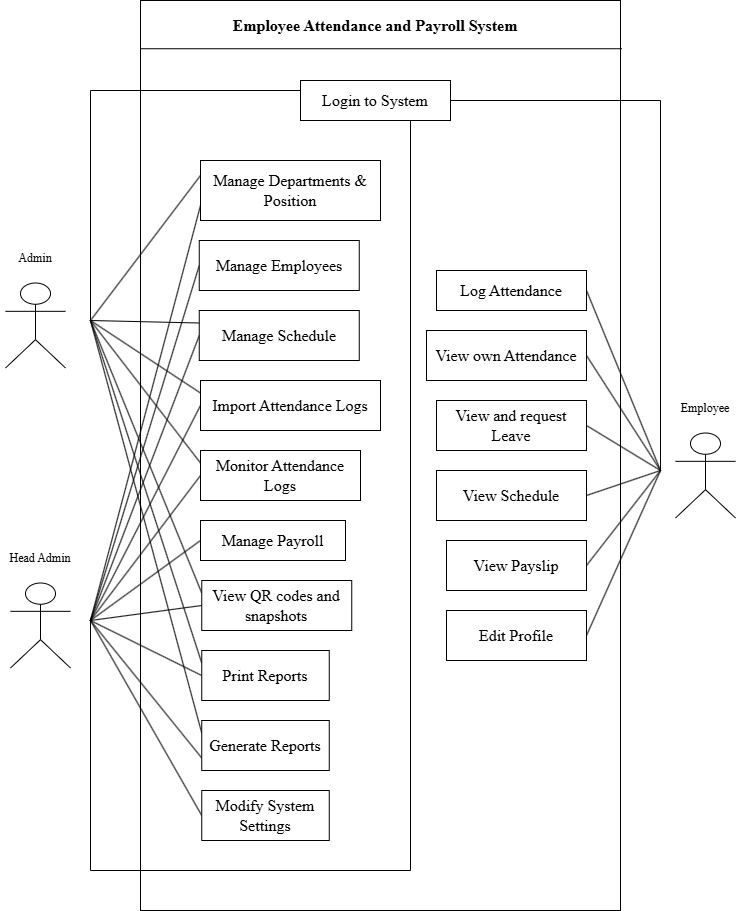

The diagram above was exported from draw.io. Its source (the exported page's mxGraphModel, read from the mxfile embedded in the PNG):
<mxGraphModel dx="1744" dy="1154" grid="1" gridSize="10" guides="1" tooltips="1" connect="1" arrows="1" fold="1" page="1" pageScale="1" pageWidth="850" pageHeight="1100" math="0" shadow="0">
  <root>
    <mxCell id="0" />
    <mxCell id="1" parent="0" />
    <mxCell id="sCbGhWC8arWOZHzVpmsW-1" value="" style="rounded=0;whiteSpace=wrap;html=1;fontFamily=Times New Roman;" vertex="1" parent="1">
      <mxGeometry x="190" y="80" width="480" height="910" as="geometry" />
    </mxCell>
    <mxCell id="sCbGhWC8arWOZHzVpmsW-38" style="rounded=0;orthogonalLoop=1;jettySize=auto;html=1;exitX=0;exitY=0.25;exitDx=0;exitDy=0;endArrow=none;endFill=0;edgeStyle=orthogonalEdgeStyle;" edge="1" parent="1" source="sCbGhWC8arWOZHzVpmsW-3">
      <mxGeometry relative="1" as="geometry">
        <mxPoint x="140" y="400" as="targetPoint" />
        <Array as="points">
          <mxPoint x="140" y="170" />
        </Array>
      </mxGeometry>
    </mxCell>
    <mxCell id="sCbGhWC8arWOZHzVpmsW-44" style="edgeStyle=orthogonalEdgeStyle;rounded=0;orthogonalLoop=1;jettySize=auto;html=1;exitX=0.75;exitY=1;exitDx=0;exitDy=0;endArrow=none;endFill=0;" edge="1" parent="1" source="sCbGhWC8arWOZHzVpmsW-3">
      <mxGeometry relative="1" as="geometry">
        <mxPoint x="140" y="699.9999999999998" as="targetPoint" />
        <Array as="points">
          <mxPoint x="460" y="200" />
          <mxPoint x="460" y="950" />
          <mxPoint x="140" y="950" />
        </Array>
      </mxGeometry>
    </mxCell>
    <mxCell id="sCbGhWC8arWOZHzVpmsW-57" style="edgeStyle=orthogonalEdgeStyle;rounded=0;orthogonalLoop=1;jettySize=auto;html=1;exitX=1;exitY=0.5;exitDx=0;exitDy=0;endArrow=none;endFill=0;" edge="1" parent="1" source="sCbGhWC8arWOZHzVpmsW-3">
      <mxGeometry relative="1" as="geometry">
        <mxPoint x="710" y="550" as="targetPoint" />
      </mxGeometry>
    </mxCell>
    <mxCell id="sCbGhWC8arWOZHzVpmsW-3" value="&lt;p class=&quot;MsoNormal&quot; align=&quot;center&quot;&gt;&lt;span lang=&quot;EN-US&quot; style=&quot;font-size:12.0pt&quot;&gt;Login to System&lt;/span&gt;&lt;/p&gt;" style="rounded=0;whiteSpace=wrap;html=1;fontFamily=Times New Roman;" vertex="1" parent="1">
      <mxGeometry x="350" y="160" width="150" height="40" as="geometry" />
    </mxCell>
    <mxCell id="sCbGhWC8arWOZHzVpmsW-35" style="rounded=0;orthogonalLoop=1;jettySize=auto;html=1;exitX=0;exitY=0.25;exitDx=0;exitDy=0;endArrow=none;endFill=0;" edge="1" parent="1" source="sCbGhWC8arWOZHzVpmsW-4">
      <mxGeometry relative="1" as="geometry">
        <mxPoint x="140" y="400" as="targetPoint" />
      </mxGeometry>
    </mxCell>
    <mxCell id="sCbGhWC8arWOZHzVpmsW-45" style="rounded=0;orthogonalLoop=1;jettySize=auto;html=1;exitX=0;exitY=0.75;exitDx=0;exitDy=0;endArrow=none;endFill=0;" edge="1" parent="1" source="sCbGhWC8arWOZHzVpmsW-4">
      <mxGeometry relative="1" as="geometry">
        <mxPoint x="140" y="699.9999999999998" as="targetPoint" />
      </mxGeometry>
    </mxCell>
    <mxCell id="sCbGhWC8arWOZHzVpmsW-4" value="&lt;p class=&quot;MsoNormal&quot; align=&quot;center&quot;&gt;&lt;span lang=&quot;EN-US&quot; style=&quot;font-size:12.0pt&quot;&gt;Manage Departments &amp;amp; Position&lt;/span&gt;&lt;/p&gt;" style="rounded=0;whiteSpace=wrap;html=1;fontFamily=Times New Roman;" vertex="1" parent="1">
      <mxGeometry x="250" y="240" width="180" height="60" as="geometry" />
    </mxCell>
    <mxCell id="sCbGhWC8arWOZHzVpmsW-46" style="rounded=0;orthogonalLoop=1;jettySize=auto;html=1;exitX=0;exitY=0.5;exitDx=0;exitDy=0;endArrow=none;endFill=0;" edge="1" parent="1" source="sCbGhWC8arWOZHzVpmsW-5">
      <mxGeometry relative="1" as="geometry">
        <mxPoint x="140" y="699.9999999999998" as="targetPoint" />
      </mxGeometry>
    </mxCell>
    <mxCell id="sCbGhWC8arWOZHzVpmsW-5" value="&lt;p class=&quot;MsoNormal&quot;&gt;&lt;span lang=&quot;EN-US&quot; style=&quot;font-size:12.0pt&quot;&gt;Manage Employees&lt;/span&gt;&lt;/p&gt;" style="rounded=0;whiteSpace=wrap;html=1;fontFamily=Times New Roman;" vertex="1" parent="1">
      <mxGeometry x="248.75" y="320" width="160" height="50" as="geometry" />
    </mxCell>
    <mxCell id="sCbGhWC8arWOZHzVpmsW-37" style="rounded=0;orthogonalLoop=1;jettySize=auto;html=1;exitX=0;exitY=0.25;exitDx=0;exitDy=0;endArrow=none;endFill=0;" edge="1" parent="1" source="sCbGhWC8arWOZHzVpmsW-6">
      <mxGeometry relative="1" as="geometry">
        <mxPoint x="140" y="400" as="targetPoint" />
      </mxGeometry>
    </mxCell>
    <mxCell id="sCbGhWC8arWOZHzVpmsW-47" style="rounded=0;orthogonalLoop=1;jettySize=auto;html=1;exitX=0;exitY=0.5;exitDx=0;exitDy=0;endArrow=none;endFill=0;" edge="1" parent="1" source="sCbGhWC8arWOZHzVpmsW-6">
      <mxGeometry relative="1" as="geometry">
        <mxPoint x="140" y="699.9999999999998" as="targetPoint" />
      </mxGeometry>
    </mxCell>
    <mxCell id="sCbGhWC8arWOZHzVpmsW-6" value="&lt;p class=&quot;MsoNormal&quot; align=&quot;center&quot;&gt;&lt;span lang=&quot;EN-US&quot; style=&quot;font-size:12.0pt&quot;&gt;Manage Schedule&lt;/span&gt;&lt;/p&gt;" style="rounded=0;whiteSpace=wrap;html=1;fontFamily=Times New Roman;" vertex="1" parent="1">
      <mxGeometry x="248.75" y="390" width="160" height="50" as="geometry" />
    </mxCell>
    <mxCell id="sCbGhWC8arWOZHzVpmsW-39" style="rounded=0;orthogonalLoop=1;jettySize=auto;html=1;exitX=0;exitY=0.25;exitDx=0;exitDy=0;endArrow=none;endFill=0;" edge="1" parent="1" source="sCbGhWC8arWOZHzVpmsW-7">
      <mxGeometry relative="1" as="geometry">
        <mxPoint x="140" y="400" as="targetPoint" />
      </mxGeometry>
    </mxCell>
    <mxCell id="sCbGhWC8arWOZHzVpmsW-48" style="rounded=0;orthogonalLoop=1;jettySize=auto;html=1;exitX=0;exitY=0.5;exitDx=0;exitDy=0;endArrow=none;endFill=0;" edge="1" parent="1" source="sCbGhWC8arWOZHzVpmsW-7">
      <mxGeometry relative="1" as="geometry">
        <mxPoint x="140" y="699.9999999999998" as="targetPoint" />
      </mxGeometry>
    </mxCell>
    <mxCell id="sCbGhWC8arWOZHzVpmsW-7" value="&lt;p class=&quot;MsoNormal&quot; align=&quot;center&quot;&gt;&lt;span lang=&quot;EN-US&quot; style=&quot;font-size:12.0pt&quot;&gt;Import Attendance Logs&lt;/span&gt;&lt;/p&gt;" style="rounded=0;whiteSpace=wrap;html=1;fontFamily=Times New Roman;" vertex="1" parent="1">
      <mxGeometry x="250" y="460" width="180" height="50" as="geometry" />
    </mxCell>
    <mxCell id="sCbGhWC8arWOZHzVpmsW-40" style="rounded=0;orthogonalLoop=1;jettySize=auto;html=1;exitX=0;exitY=0.25;exitDx=0;exitDy=0;endArrow=none;endFill=0;" edge="1" parent="1" source="sCbGhWC8arWOZHzVpmsW-8">
      <mxGeometry relative="1" as="geometry">
        <mxPoint x="140" y="400" as="targetPoint" />
      </mxGeometry>
    </mxCell>
    <mxCell id="sCbGhWC8arWOZHzVpmsW-49" style="rounded=0;orthogonalLoop=1;jettySize=auto;html=1;exitX=0;exitY=0.5;exitDx=0;exitDy=0;endArrow=none;endFill=0;" edge="1" parent="1" source="sCbGhWC8arWOZHzVpmsW-8">
      <mxGeometry relative="1" as="geometry">
        <mxPoint x="140" y="699.9999999999998" as="targetPoint" />
      </mxGeometry>
    </mxCell>
    <mxCell id="sCbGhWC8arWOZHzVpmsW-8" value="&lt;p class=&quot;MsoNormal&quot; align=&quot;center&quot;&gt;&lt;span lang=&quot;EN-US&quot; style=&quot;font-size:12.0pt&quot;&gt;Monitor Attendance Logs&lt;/span&gt;&lt;/p&gt;" style="rounded=0;whiteSpace=wrap;html=1;fontFamily=Times New Roman;" vertex="1" parent="1">
      <mxGeometry x="250" y="530" width="160" height="50" as="geometry" />
    </mxCell>
    <mxCell id="sCbGhWC8arWOZHzVpmsW-50" style="rounded=0;orthogonalLoop=1;jettySize=auto;html=1;exitX=0;exitY=0.5;exitDx=0;exitDy=0;endArrow=none;endFill=0;" edge="1" parent="1" source="sCbGhWC8arWOZHzVpmsW-9">
      <mxGeometry relative="1" as="geometry">
        <mxPoint x="140" y="699.9999999999998" as="targetPoint" />
      </mxGeometry>
    </mxCell>
    <mxCell id="sCbGhWC8arWOZHzVpmsW-9" value="&lt;p class=&quot;MsoNormal&quot; align=&quot;center&quot;&gt;&lt;span lang=&quot;EN-US&quot; style=&quot;font-size:12.0pt&quot;&gt;Manage Payroll&lt;/span&gt;&lt;/p&gt;" style="rounded=0;whiteSpace=wrap;html=1;fontFamily=Times New Roman;" vertex="1" parent="1">
      <mxGeometry x="250" y="600" width="145" height="40" as="geometry" />
    </mxCell>
    <mxCell id="sCbGhWC8arWOZHzVpmsW-41" style="rounded=0;orthogonalLoop=1;jettySize=auto;html=1;exitX=0;exitY=0.25;exitDx=0;exitDy=0;endArrow=none;endFill=0;" edge="1" parent="1" source="sCbGhWC8arWOZHzVpmsW-10">
      <mxGeometry relative="1" as="geometry">
        <mxPoint x="140" y="400" as="targetPoint" />
      </mxGeometry>
    </mxCell>
    <mxCell id="sCbGhWC8arWOZHzVpmsW-51" style="rounded=0;orthogonalLoop=1;jettySize=auto;html=1;exitX=0;exitY=0.5;exitDx=0;exitDy=0;endArrow=none;endFill=0;" edge="1" parent="1" source="sCbGhWC8arWOZHzVpmsW-10">
      <mxGeometry relative="1" as="geometry">
        <mxPoint x="140" y="699.9999999999998" as="targetPoint" />
      </mxGeometry>
    </mxCell>
    <mxCell id="sCbGhWC8arWOZHzVpmsW-10" value="&lt;p class=&quot;MsoNormal&quot; align=&quot;center&quot;&gt;&lt;span lang=&quot;EN-US&quot; style=&quot;font-size:12.0pt&quot;&gt;View QR codes and snapshots&lt;/span&gt;&lt;/p&gt;" style="rounded=0;whiteSpace=wrap;html=1;fontFamily=Times New Roman;" vertex="1" parent="1">
      <mxGeometry x="251.25" y="660" width="150" height="50" as="geometry" />
    </mxCell>
    <mxCell id="sCbGhWC8arWOZHzVpmsW-42" style="rounded=0;orthogonalLoop=1;jettySize=auto;html=1;exitX=0;exitY=0.25;exitDx=0;exitDy=0;endArrow=none;endFill=0;" edge="1" parent="1" source="sCbGhWC8arWOZHzVpmsW-11">
      <mxGeometry relative="1" as="geometry">
        <mxPoint x="140" y="400" as="targetPoint" />
      </mxGeometry>
    </mxCell>
    <mxCell id="sCbGhWC8arWOZHzVpmsW-52" style="rounded=0;orthogonalLoop=1;jettySize=auto;html=1;exitX=0;exitY=0.5;exitDx=0;exitDy=0;endArrow=none;endFill=0;" edge="1" parent="1" source="sCbGhWC8arWOZHzVpmsW-11">
      <mxGeometry relative="1" as="geometry">
        <mxPoint x="140" y="699.9999999999998" as="targetPoint" />
      </mxGeometry>
    </mxCell>
    <mxCell id="sCbGhWC8arWOZHzVpmsW-11" value="&lt;p class=&quot;MsoNormal&quot; align=&quot;center&quot;&gt;&lt;span lang=&quot;EN-US&quot; style=&quot;font-size:12.0pt&quot;&gt;Print Reports&lt;/span&gt;&lt;/p&gt;" style="rounded=0;whiteSpace=wrap;html=1;fontFamily=Times New Roman;" vertex="1" parent="1">
      <mxGeometry x="251.25" y="730" width="127.5" height="50" as="geometry" />
    </mxCell>
    <mxCell id="sCbGhWC8arWOZHzVpmsW-43" style="rounded=0;orthogonalLoop=1;jettySize=auto;html=1;exitX=0;exitY=0.25;exitDx=0;exitDy=0;endArrow=none;endFill=0;" edge="1" parent="1" source="sCbGhWC8arWOZHzVpmsW-12">
      <mxGeometry relative="1" as="geometry">
        <mxPoint x="140" y="400" as="targetPoint" />
      </mxGeometry>
    </mxCell>
    <mxCell id="sCbGhWC8arWOZHzVpmsW-53" style="rounded=0;orthogonalLoop=1;jettySize=auto;html=1;exitX=0;exitY=0.75;exitDx=0;exitDy=0;endArrow=none;endFill=0;" edge="1" parent="1" source="sCbGhWC8arWOZHzVpmsW-12">
      <mxGeometry relative="1" as="geometry">
        <mxPoint x="140" y="699.9999999999998" as="targetPoint" />
      </mxGeometry>
    </mxCell>
    <mxCell id="sCbGhWC8arWOZHzVpmsW-12" value="&lt;p class=&quot;MsoNormal&quot;&gt;&lt;span lang=&quot;EN-US&quot; style=&quot;font-size:12.0pt&quot;&gt;Generate Reports&lt;/span&gt;&lt;/p&gt;" style="rounded=0;whiteSpace=wrap;html=1;fontFamily=Times New Roman;" vertex="1" parent="1">
      <mxGeometry x="251.25" y="800" width="127.5" height="50" as="geometry" />
    </mxCell>
    <mxCell id="sCbGhWC8arWOZHzVpmsW-54" style="rounded=0;orthogonalLoop=1;jettySize=auto;html=1;exitX=0;exitY=0.5;exitDx=0;exitDy=0;endArrow=none;endFill=0;" edge="1" parent="1" source="sCbGhWC8arWOZHzVpmsW-13">
      <mxGeometry relative="1" as="geometry">
        <mxPoint x="140" y="699.9999999999998" as="targetPoint" />
      </mxGeometry>
    </mxCell>
    <mxCell id="sCbGhWC8arWOZHzVpmsW-13" value="&lt;p class=&quot;MsoNormal&quot; align=&quot;center&quot;&gt;&lt;span style=&quot;font-size:12.0pt;mso-ansi-language:EN-PH&quot;&gt;Modify System Settings&lt;/span&gt;&lt;/p&gt;" style="rounded=0;whiteSpace=wrap;html=1;fontFamily=Times New Roman;" vertex="1" parent="1">
      <mxGeometry x="251.25" y="870" width="127.5" height="50" as="geometry" />
    </mxCell>
    <mxCell id="sCbGhWC8arWOZHzVpmsW-17" value="" style="endArrow=none;html=1;rounded=0;entryX=1.003;entryY=0.053;entryDx=0;entryDy=0;entryPerimeter=0;exitX=0.001;exitY=0.053;exitDx=0;exitDy=0;exitPerimeter=0;fontFamily=Times New Roman;" edge="1" parent="1" source="sCbGhWC8arWOZHzVpmsW-1" target="sCbGhWC8arWOZHzVpmsW-1">
      <mxGeometry width="50" height="50" relative="1" as="geometry">
        <mxPoint x="310" y="500" as="sourcePoint" />
        <mxPoint x="360" y="450" as="targetPoint" />
      </mxGeometry>
    </mxCell>
    <mxCell id="sCbGhWC8arWOZHzVpmsW-18" value="&lt;p class=&quot;MsoNormal&quot; align=&quot;center&quot;&gt;&lt;b&gt;&lt;span lang=&quot;EN-US&quot; style=&quot;font-size:12.0pt&quot;&gt;Employee Attendance and Payroll System&lt;/span&gt;&lt;/b&gt;&lt;/p&gt;" style="text;html=1;whiteSpace=wrap;strokeColor=none;fillColor=none;align=center;verticalAlign=middle;rounded=0;fontFamily=Times New Roman;" vertex="1" parent="1">
      <mxGeometry x="200" y="90" width="450" height="30" as="geometry" />
    </mxCell>
    <mxCell id="sCbGhWC8arWOZHzVpmsW-58" style="rounded=0;orthogonalLoop=1;jettySize=auto;html=1;exitX=1;exitY=0.5;exitDx=0;exitDy=0;endArrow=none;endFill=0;" edge="1" parent="1" source="sCbGhWC8arWOZHzVpmsW-19">
      <mxGeometry relative="1" as="geometry">
        <mxPoint x="710" y="550" as="targetPoint" />
      </mxGeometry>
    </mxCell>
    <mxCell id="sCbGhWC8arWOZHzVpmsW-19" value="&lt;p class=&quot;MsoNormal&quot; align=&quot;center&quot;&gt;&lt;span style=&quot;font-size:12.0pt;mso-ansi-language:EN-PH&quot;&gt;Log Attendance&lt;/span&gt;&lt;/p&gt;" style="rounded=0;whiteSpace=wrap;html=1;fontFamily=Times New Roman;" vertex="1" parent="1">
      <mxGeometry x="486" y="350" width="150" height="40" as="geometry" />
    </mxCell>
    <mxCell id="sCbGhWC8arWOZHzVpmsW-59" style="rounded=0;orthogonalLoop=1;jettySize=auto;html=1;exitX=1;exitY=0.5;exitDx=0;exitDy=0;endArrow=none;endFill=0;" edge="1" parent="1" source="sCbGhWC8arWOZHzVpmsW-20">
      <mxGeometry relative="1" as="geometry">
        <mxPoint x="710" y="550" as="targetPoint" />
      </mxGeometry>
    </mxCell>
    <mxCell id="sCbGhWC8arWOZHzVpmsW-20" value="&lt;p class=&quot;MsoNormal&quot; align=&quot;center&quot;&gt;&lt;span lang=&quot;EN-US&quot; style=&quot;font-size:12.0pt&quot;&gt;View own Attendance&lt;/span&gt;&lt;/p&gt;" style="rounded=0;whiteSpace=wrap;html=1;fontFamily=Times New Roman;" vertex="1" parent="1">
      <mxGeometry x="476" y="410" width="160" height="50" as="geometry" />
    </mxCell>
    <mxCell id="sCbGhWC8arWOZHzVpmsW-60" style="rounded=0;orthogonalLoop=1;jettySize=auto;html=1;exitX=1;exitY=0.5;exitDx=0;exitDy=0;endArrow=none;endFill=0;" edge="1" parent="1" source="sCbGhWC8arWOZHzVpmsW-21">
      <mxGeometry relative="1" as="geometry">
        <mxPoint x="710" y="550" as="targetPoint" />
      </mxGeometry>
    </mxCell>
    <mxCell id="sCbGhWC8arWOZHzVpmsW-21" value="&lt;p class=&quot;MsoNormal&quot; align=&quot;center&quot;&gt;&lt;span style=&quot;font-size:12.0pt;mso-ansi-language:EN-PH&quot;&gt;View and request Leave&lt;/span&gt;&lt;/p&gt;" style="rounded=0;whiteSpace=wrap;html=1;fontFamily=Times New Roman;" vertex="1" parent="1">
      <mxGeometry x="486" y="480" width="150" height="50" as="geometry" />
    </mxCell>
    <mxCell id="sCbGhWC8arWOZHzVpmsW-61" style="rounded=0;orthogonalLoop=1;jettySize=auto;html=1;exitX=1;exitY=0.5;exitDx=0;exitDy=0;endArrow=none;endFill=0;" edge="1" parent="1" source="sCbGhWC8arWOZHzVpmsW-22">
      <mxGeometry relative="1" as="geometry">
        <mxPoint x="710" y="550" as="targetPoint" />
      </mxGeometry>
    </mxCell>
    <mxCell id="sCbGhWC8arWOZHzVpmsW-22" value="&lt;p class=&quot;MsoNormal&quot; align=&quot;center&quot;&gt;&lt;span style=&quot;font-size:12.0pt;mso-ansi-language:EN-PH&quot;&gt;View Schedule&lt;/span&gt;&lt;/p&gt;" style="rounded=0;whiteSpace=wrap;html=1;fontFamily=Times New Roman;" vertex="1" parent="1">
      <mxGeometry x="486" y="550" width="150" height="50" as="geometry" />
    </mxCell>
    <mxCell id="sCbGhWC8arWOZHzVpmsW-62" style="rounded=0;orthogonalLoop=1;jettySize=auto;html=1;exitX=1;exitY=0.5;exitDx=0;exitDy=0;endArrow=none;endFill=0;" edge="1" parent="1" source="sCbGhWC8arWOZHzVpmsW-23">
      <mxGeometry relative="1" as="geometry">
        <mxPoint x="710" y="550" as="targetPoint" />
      </mxGeometry>
    </mxCell>
    <mxCell id="sCbGhWC8arWOZHzVpmsW-23" value="&lt;p class=&quot;MsoNormal&quot; align=&quot;center&quot;&gt;&lt;span lang=&quot;EN-US&quot; style=&quot;font-size:12.0pt&quot;&gt;View Payslip&lt;/span&gt;&lt;/p&gt;" style="rounded=0;whiteSpace=wrap;html=1;fontFamily=Times New Roman;" vertex="1" parent="1">
      <mxGeometry x="496" y="620" width="140" height="50" as="geometry" />
    </mxCell>
    <mxCell id="sCbGhWC8arWOZHzVpmsW-63" style="rounded=0;orthogonalLoop=1;jettySize=auto;html=1;exitX=1;exitY=0.5;exitDx=0;exitDy=0;endArrow=none;endFill=0;" edge="1" parent="1" source="sCbGhWC8arWOZHzVpmsW-24">
      <mxGeometry relative="1" as="geometry">
        <mxPoint x="710" y="550" as="targetPoint" />
      </mxGeometry>
    </mxCell>
    <mxCell id="sCbGhWC8arWOZHzVpmsW-24" value="&lt;p class=&quot;MsoNormal&quot; align=&quot;center&quot;&gt;&lt;span style=&quot;font-size:12.0pt;mso-ansi-language:EN-PH&quot;&gt;Edit Profile&lt;/span&gt;&lt;/p&gt;" style="rounded=0;whiteSpace=wrap;html=1;fontFamily=Times New Roman;" vertex="1" parent="1">
      <mxGeometry x="496" y="690" width="140" height="50" as="geometry" />
    </mxCell>
    <mxCell id="sCbGhWC8arWOZHzVpmsW-25" value="" style="shape=umlActor;verticalLabelPosition=bottom;verticalAlign=top;html=1;outlineConnect=0;fontFamily=Times New Roman;" vertex="1" parent="1">
      <mxGeometry x="55" y="362.5" width="60" height="85" as="geometry" />
    </mxCell>
    <mxCell id="sCbGhWC8arWOZHzVpmsW-26" value="Admin" style="text;html=1;whiteSpace=wrap;strokeColor=none;fillColor=none;align=center;verticalAlign=middle;rounded=0;fontFamily=Times New Roman;" vertex="1" parent="1">
      <mxGeometry x="50" y="322.5" width="70" height="30" as="geometry" />
    </mxCell>
    <mxCell id="sCbGhWC8arWOZHzVpmsW-33" value="Head Admin" style="text;html=1;whiteSpace=wrap;strokeColor=none;fillColor=none;align=center;verticalAlign=middle;rounded=0;fontFamily=Times New Roman;" vertex="1" parent="1">
      <mxGeometry x="55" y="622.5" width="70" height="30" as="geometry" />
    </mxCell>
    <mxCell id="sCbGhWC8arWOZHzVpmsW-34" value="" style="shape=umlActor;verticalLabelPosition=bottom;verticalAlign=top;html=1;outlineConnect=0;fontFamily=Times New Roman;" vertex="1" parent="1">
      <mxGeometry x="60" y="662.5" width="60" height="85" as="geometry" />
    </mxCell>
    <mxCell id="sCbGhWC8arWOZHzVpmsW-55" value="" style="shape=umlActor;verticalLabelPosition=bottom;verticalAlign=top;html=1;outlineConnect=0;fontFamily=Times New Roman;" vertex="1" parent="1">
      <mxGeometry x="725" y="512.5" width="60" height="85" as="geometry" />
    </mxCell>
    <mxCell id="sCbGhWC8arWOZHzVpmsW-56" value="Employee" style="text;html=1;whiteSpace=wrap;strokeColor=none;fillColor=none;align=center;verticalAlign=middle;rounded=0;fontFamily=Times New Roman;" vertex="1" parent="1">
      <mxGeometry x="720" y="472.5" width="70" height="30" as="geometry" />
    </mxCell>
  </root>
</mxGraphModel>